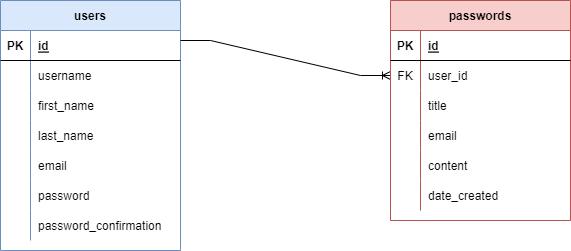

The diagram above was exported from draw.io. Its source (the exported page's mxGraphModel, read from the mxfile embedded in the PNG):
<mxGraphModel dx="1422" dy="786" grid="1" gridSize="10" guides="1" tooltips="1" connect="1" arrows="1" fold="1" page="1" pageScale="1" pageWidth="850" pageHeight="1100" math="0" shadow="0">
  <root>
    <mxCell id="0" />
    <mxCell id="1" parent="0" />
    <mxCell id="euEiYhqSBnp44WBVtll9-1" value="users" style="shape=table;startSize=30;container=1;collapsible=1;childLayout=tableLayout;fixedRows=1;rowLines=0;fontStyle=1;align=center;resizeLast=1;fillColor=#dae8fc;strokeColor=#6c8ebf;" parent="1" vertex="1">
      <mxGeometry x="120" y="80" width="180" height="250" as="geometry" />
    </mxCell>
    <mxCell id="euEiYhqSBnp44WBVtll9-2" value="" style="shape=tableRow;horizontal=0;startSize=0;swimlaneHead=0;swimlaneBody=0;fillColor=none;collapsible=0;dropTarget=0;points=[[0,0.5],[1,0.5]];portConstraint=eastwest;top=0;left=0;right=0;bottom=1;" parent="euEiYhqSBnp44WBVtll9-1" vertex="1">
      <mxGeometry y="30" width="180" height="30" as="geometry" />
    </mxCell>
    <mxCell id="euEiYhqSBnp44WBVtll9-3" value="PK" style="shape=partialRectangle;connectable=0;fillColor=none;top=0;left=0;bottom=0;right=0;fontStyle=1;overflow=hidden;" parent="euEiYhqSBnp44WBVtll9-2" vertex="1">
      <mxGeometry width="30" height="30" as="geometry">
        <mxRectangle width="30" height="30" as="alternateBounds" />
      </mxGeometry>
    </mxCell>
    <mxCell id="euEiYhqSBnp44WBVtll9-4" value="id" style="shape=partialRectangle;connectable=0;fillColor=none;top=0;left=0;bottom=0;right=0;align=left;spacingLeft=6;fontStyle=5;overflow=hidden;" parent="euEiYhqSBnp44WBVtll9-2" vertex="1">
      <mxGeometry x="30" width="150" height="30" as="geometry">
        <mxRectangle width="150" height="30" as="alternateBounds" />
      </mxGeometry>
    </mxCell>
    <mxCell id="ypeGq90e70qqnaEm3OKk-4" value="" style="shape=tableRow;horizontal=0;startSize=0;swimlaneHead=0;swimlaneBody=0;fillColor=none;collapsible=0;dropTarget=0;points=[[0,0.5],[1,0.5]];portConstraint=eastwest;top=0;left=0;right=0;bottom=0;" vertex="1" parent="euEiYhqSBnp44WBVtll9-1">
      <mxGeometry y="60" width="180" height="30" as="geometry" />
    </mxCell>
    <mxCell id="ypeGq90e70qqnaEm3OKk-5" value="" style="shape=partialRectangle;connectable=0;fillColor=none;top=0;left=0;bottom=0;right=0;editable=1;overflow=hidden;" vertex="1" parent="ypeGq90e70qqnaEm3OKk-4">
      <mxGeometry width="30" height="30" as="geometry">
        <mxRectangle width="30" height="30" as="alternateBounds" />
      </mxGeometry>
    </mxCell>
    <mxCell id="ypeGq90e70qqnaEm3OKk-6" value="username" style="shape=partialRectangle;connectable=0;fillColor=none;top=0;left=0;bottom=0;right=0;align=left;spacingLeft=6;overflow=hidden;" vertex="1" parent="ypeGq90e70qqnaEm3OKk-4">
      <mxGeometry x="30" width="150" height="30" as="geometry">
        <mxRectangle width="150" height="30" as="alternateBounds" />
      </mxGeometry>
    </mxCell>
    <mxCell id="euEiYhqSBnp44WBVtll9-5" value="" style="shape=tableRow;horizontal=0;startSize=0;swimlaneHead=0;swimlaneBody=0;fillColor=none;collapsible=0;dropTarget=0;points=[[0,0.5],[1,0.5]];portConstraint=eastwest;top=0;left=0;right=0;bottom=0;" parent="euEiYhqSBnp44WBVtll9-1" vertex="1">
      <mxGeometry y="90" width="180" height="30" as="geometry" />
    </mxCell>
    <mxCell id="euEiYhqSBnp44WBVtll9-6" value="" style="shape=partialRectangle;connectable=0;fillColor=none;top=0;left=0;bottom=0;right=0;editable=1;overflow=hidden;" parent="euEiYhqSBnp44WBVtll9-5" vertex="1">
      <mxGeometry width="30" height="30" as="geometry">
        <mxRectangle width="30" height="30" as="alternateBounds" />
      </mxGeometry>
    </mxCell>
    <mxCell id="euEiYhqSBnp44WBVtll9-7" value="first_name" style="shape=partialRectangle;connectable=0;fillColor=none;top=0;left=0;bottom=0;right=0;align=left;spacingLeft=6;overflow=hidden;" parent="euEiYhqSBnp44WBVtll9-5" vertex="1">
      <mxGeometry x="30" width="150" height="30" as="geometry">
        <mxRectangle width="150" height="30" as="alternateBounds" />
      </mxGeometry>
    </mxCell>
    <mxCell id="euEiYhqSBnp44WBVtll9-8" value="" style="shape=tableRow;horizontal=0;startSize=0;swimlaneHead=0;swimlaneBody=0;fillColor=none;collapsible=0;dropTarget=0;points=[[0,0.5],[1,0.5]];portConstraint=eastwest;top=0;left=0;right=0;bottom=0;" parent="euEiYhqSBnp44WBVtll9-1" vertex="1">
      <mxGeometry y="120" width="180" height="30" as="geometry" />
    </mxCell>
    <mxCell id="euEiYhqSBnp44WBVtll9-9" value="" style="shape=partialRectangle;connectable=0;fillColor=none;top=0;left=0;bottom=0;right=0;editable=1;overflow=hidden;" parent="euEiYhqSBnp44WBVtll9-8" vertex="1">
      <mxGeometry width="30" height="30" as="geometry">
        <mxRectangle width="30" height="30" as="alternateBounds" />
      </mxGeometry>
    </mxCell>
    <mxCell id="euEiYhqSBnp44WBVtll9-10" value="last_name" style="shape=partialRectangle;connectable=0;fillColor=none;top=0;left=0;bottom=0;right=0;align=left;spacingLeft=6;overflow=hidden;" parent="euEiYhqSBnp44WBVtll9-8" vertex="1">
      <mxGeometry x="30" width="150" height="30" as="geometry">
        <mxRectangle width="150" height="30" as="alternateBounds" />
      </mxGeometry>
    </mxCell>
    <mxCell id="euEiYhqSBnp44WBVtll9-29" value="" style="shape=tableRow;horizontal=0;startSize=0;swimlaneHead=0;swimlaneBody=0;fillColor=none;collapsible=0;dropTarget=0;points=[[0,0.5],[1,0.5]];portConstraint=eastwest;top=0;left=0;right=0;bottom=0;" parent="euEiYhqSBnp44WBVtll9-1" vertex="1">
      <mxGeometry y="150" width="180" height="30" as="geometry" />
    </mxCell>
    <mxCell id="euEiYhqSBnp44WBVtll9-30" value="" style="shape=partialRectangle;connectable=0;fillColor=none;top=0;left=0;bottom=0;right=0;editable=1;overflow=hidden;" parent="euEiYhqSBnp44WBVtll9-29" vertex="1">
      <mxGeometry width="30" height="30" as="geometry">
        <mxRectangle width="30" height="30" as="alternateBounds" />
      </mxGeometry>
    </mxCell>
    <mxCell id="euEiYhqSBnp44WBVtll9-31" value="email" style="shape=partialRectangle;connectable=0;fillColor=none;top=0;left=0;bottom=0;right=0;align=left;spacingLeft=6;overflow=hidden;" parent="euEiYhqSBnp44WBVtll9-29" vertex="1">
      <mxGeometry x="30" width="150" height="30" as="geometry">
        <mxRectangle width="150" height="30" as="alternateBounds" />
      </mxGeometry>
    </mxCell>
    <mxCell id="euEiYhqSBnp44WBVtll9-32" value="" style="shape=tableRow;horizontal=0;startSize=0;swimlaneHead=0;swimlaneBody=0;fillColor=none;collapsible=0;dropTarget=0;points=[[0,0.5],[1,0.5]];portConstraint=eastwest;top=0;left=0;right=0;bottom=0;" parent="euEiYhqSBnp44WBVtll9-1" vertex="1">
      <mxGeometry y="180" width="180" height="30" as="geometry" />
    </mxCell>
    <mxCell id="euEiYhqSBnp44WBVtll9-33" value="" style="shape=partialRectangle;connectable=0;fillColor=none;top=0;left=0;bottom=0;right=0;editable=1;overflow=hidden;" parent="euEiYhqSBnp44WBVtll9-32" vertex="1">
      <mxGeometry width="30" height="30" as="geometry">
        <mxRectangle width="30" height="30" as="alternateBounds" />
      </mxGeometry>
    </mxCell>
    <mxCell id="euEiYhqSBnp44WBVtll9-34" value="password" style="shape=partialRectangle;connectable=0;fillColor=none;top=0;left=0;bottom=0;right=0;align=left;spacingLeft=6;overflow=hidden;" parent="euEiYhqSBnp44WBVtll9-32" vertex="1">
      <mxGeometry x="30" width="150" height="30" as="geometry">
        <mxRectangle width="150" height="30" as="alternateBounds" />
      </mxGeometry>
    </mxCell>
    <mxCell id="euEiYhqSBnp44WBVtll9-48" value="" style="shape=tableRow;horizontal=0;startSize=0;swimlaneHead=0;swimlaneBody=0;fillColor=none;collapsible=0;dropTarget=0;points=[[0,0.5],[1,0.5]];portConstraint=eastwest;top=0;left=0;right=0;bottom=0;" parent="euEiYhqSBnp44WBVtll9-1" vertex="1">
      <mxGeometry y="210" width="180" height="30" as="geometry" />
    </mxCell>
    <mxCell id="euEiYhqSBnp44WBVtll9-49" value="" style="shape=partialRectangle;connectable=0;fillColor=none;top=0;left=0;bottom=0;right=0;editable=1;overflow=hidden;" parent="euEiYhqSBnp44WBVtll9-48" vertex="1">
      <mxGeometry width="30" height="30" as="geometry">
        <mxRectangle width="30" height="30" as="alternateBounds" />
      </mxGeometry>
    </mxCell>
    <mxCell id="euEiYhqSBnp44WBVtll9-50" value="password_confirmation" style="shape=partialRectangle;connectable=0;fillColor=none;top=0;left=0;bottom=0;right=0;align=left;spacingLeft=6;overflow=hidden;" parent="euEiYhqSBnp44WBVtll9-48" vertex="1">
      <mxGeometry x="30" width="150" height="30" as="geometry">
        <mxRectangle width="150" height="30" as="alternateBounds" />
      </mxGeometry>
    </mxCell>
    <mxCell id="euEiYhqSBnp44WBVtll9-14" value="" style="edgeStyle=entityRelationEdgeStyle;fontSize=12;html=1;endArrow=ERoneToMany;rounded=0;entryX=0;entryY=0.5;entryDx=0;entryDy=0;" parent="1" target="euEiYhqSBnp44WBVtll9-39" edge="1">
      <mxGeometry width="100" height="100" relative="1" as="geometry">
        <mxPoint x="300" y="120" as="sourcePoint" />
        <mxPoint x="400" y="20" as="targetPoint" />
      </mxGeometry>
    </mxCell>
    <mxCell id="euEiYhqSBnp44WBVtll9-35" value="passwords" style="shape=table;startSize=30;container=1;collapsible=1;childLayout=tableLayout;fixedRows=1;rowLines=0;fontStyle=1;align=center;resizeLast=1;fillColor=#f8cecc;strokeColor=#b85450;" parent="1" vertex="1">
      <mxGeometry x="510" y="80" width="180" height="220" as="geometry" />
    </mxCell>
    <mxCell id="euEiYhqSBnp44WBVtll9-36" value="" style="shape=tableRow;horizontal=0;startSize=0;swimlaneHead=0;swimlaneBody=0;fillColor=none;collapsible=0;dropTarget=0;points=[[0,0.5],[1,0.5]];portConstraint=eastwest;top=0;left=0;right=0;bottom=1;" parent="euEiYhqSBnp44WBVtll9-35" vertex="1">
      <mxGeometry y="30" width="180" height="30" as="geometry" />
    </mxCell>
    <mxCell id="euEiYhqSBnp44WBVtll9-37" value="PK" style="shape=partialRectangle;connectable=0;fillColor=none;top=0;left=0;bottom=0;right=0;fontStyle=1;overflow=hidden;" parent="euEiYhqSBnp44WBVtll9-36" vertex="1">
      <mxGeometry width="30" height="30" as="geometry">
        <mxRectangle width="30" height="30" as="alternateBounds" />
      </mxGeometry>
    </mxCell>
    <mxCell id="euEiYhqSBnp44WBVtll9-38" value="id" style="shape=partialRectangle;connectable=0;fillColor=none;top=0;left=0;bottom=0;right=0;align=left;spacingLeft=6;fontStyle=5;overflow=hidden;" parent="euEiYhqSBnp44WBVtll9-36" vertex="1">
      <mxGeometry x="30" width="150" height="30" as="geometry">
        <mxRectangle width="150" height="30" as="alternateBounds" />
      </mxGeometry>
    </mxCell>
    <mxCell id="euEiYhqSBnp44WBVtll9-39" value="" style="shape=tableRow;horizontal=0;startSize=0;swimlaneHead=0;swimlaneBody=0;fillColor=none;collapsible=0;dropTarget=0;points=[[0,0.5],[1,0.5]];portConstraint=eastwest;top=0;left=0;right=0;bottom=0;" parent="euEiYhqSBnp44WBVtll9-35" vertex="1">
      <mxGeometry y="60" width="180" height="30" as="geometry" />
    </mxCell>
    <mxCell id="euEiYhqSBnp44WBVtll9-40" value="FK" style="shape=partialRectangle;connectable=0;fillColor=none;top=0;left=0;bottom=0;right=0;editable=1;overflow=hidden;" parent="euEiYhqSBnp44WBVtll9-39" vertex="1">
      <mxGeometry width="30" height="30" as="geometry">
        <mxRectangle width="30" height="30" as="alternateBounds" />
      </mxGeometry>
    </mxCell>
    <mxCell id="euEiYhqSBnp44WBVtll9-41" value="user_id" style="shape=partialRectangle;connectable=0;fillColor=none;top=0;left=0;bottom=0;right=0;align=left;spacingLeft=6;overflow=hidden;" parent="euEiYhqSBnp44WBVtll9-39" vertex="1">
      <mxGeometry x="30" width="150" height="30" as="geometry">
        <mxRectangle width="150" height="30" as="alternateBounds" />
      </mxGeometry>
    </mxCell>
    <mxCell id="euEiYhqSBnp44WBVtll9-42" value="" style="shape=tableRow;horizontal=0;startSize=0;swimlaneHead=0;swimlaneBody=0;fillColor=none;collapsible=0;dropTarget=0;points=[[0,0.5],[1,0.5]];portConstraint=eastwest;top=0;left=0;right=0;bottom=0;" parent="euEiYhqSBnp44WBVtll9-35" vertex="1">
      <mxGeometry y="90" width="180" height="30" as="geometry" />
    </mxCell>
    <mxCell id="euEiYhqSBnp44WBVtll9-43" value="" style="shape=partialRectangle;connectable=0;fillColor=none;top=0;left=0;bottom=0;right=0;editable=1;overflow=hidden;" parent="euEiYhqSBnp44WBVtll9-42" vertex="1">
      <mxGeometry width="30" height="30" as="geometry">
        <mxRectangle width="30" height="30" as="alternateBounds" />
      </mxGeometry>
    </mxCell>
    <mxCell id="euEiYhqSBnp44WBVtll9-44" value="title" style="shape=partialRectangle;connectable=0;fillColor=none;top=0;left=0;bottom=0;right=0;align=left;spacingLeft=6;overflow=hidden;" parent="euEiYhqSBnp44WBVtll9-42" vertex="1">
      <mxGeometry x="30" width="150" height="30" as="geometry">
        <mxRectangle width="150" height="30" as="alternateBounds" />
      </mxGeometry>
    </mxCell>
    <mxCell id="euEiYhqSBnp44WBVtll9-45" value="" style="shape=tableRow;horizontal=0;startSize=0;swimlaneHead=0;swimlaneBody=0;fillColor=none;collapsible=0;dropTarget=0;points=[[0,0.5],[1,0.5]];portConstraint=eastwest;top=0;left=0;right=0;bottom=0;" parent="euEiYhqSBnp44WBVtll9-35" vertex="1">
      <mxGeometry y="120" width="180" height="30" as="geometry" />
    </mxCell>
    <mxCell id="euEiYhqSBnp44WBVtll9-46" value="" style="shape=partialRectangle;connectable=0;fillColor=none;top=0;left=0;bottom=0;right=0;editable=1;overflow=hidden;" parent="euEiYhqSBnp44WBVtll9-45" vertex="1">
      <mxGeometry width="30" height="30" as="geometry">
        <mxRectangle width="30" height="30" as="alternateBounds" />
      </mxGeometry>
    </mxCell>
    <mxCell id="euEiYhqSBnp44WBVtll9-47" value="email" style="shape=partialRectangle;connectable=0;fillColor=none;top=0;left=0;bottom=0;right=0;align=left;spacingLeft=6;overflow=hidden;" parent="euEiYhqSBnp44WBVtll9-45" vertex="1">
      <mxGeometry x="30" width="150" height="30" as="geometry">
        <mxRectangle width="150" height="30" as="alternateBounds" />
      </mxGeometry>
    </mxCell>
    <mxCell id="euEiYhqSBnp44WBVtll9-51" value="" style="shape=tableRow;horizontal=0;startSize=0;swimlaneHead=0;swimlaneBody=0;fillColor=none;collapsible=0;dropTarget=0;points=[[0,0.5],[1,0.5]];portConstraint=eastwest;top=0;left=0;right=0;bottom=0;" parent="euEiYhqSBnp44WBVtll9-35" vertex="1">
      <mxGeometry y="150" width="180" height="30" as="geometry" />
    </mxCell>
    <mxCell id="euEiYhqSBnp44WBVtll9-52" value="" style="shape=partialRectangle;connectable=0;fillColor=none;top=0;left=0;bottom=0;right=0;editable=1;overflow=hidden;" parent="euEiYhqSBnp44WBVtll9-51" vertex="1">
      <mxGeometry width="30" height="30" as="geometry">
        <mxRectangle width="30" height="30" as="alternateBounds" />
      </mxGeometry>
    </mxCell>
    <mxCell id="euEiYhqSBnp44WBVtll9-53" value="content" style="shape=partialRectangle;connectable=0;fillColor=none;top=0;left=0;bottom=0;right=0;align=left;spacingLeft=6;overflow=hidden;" parent="euEiYhqSBnp44WBVtll9-51" vertex="1">
      <mxGeometry x="30" width="150" height="30" as="geometry">
        <mxRectangle width="150" height="30" as="alternateBounds" />
      </mxGeometry>
    </mxCell>
    <mxCell id="ypeGq90e70qqnaEm3OKk-1" value="" style="shape=tableRow;horizontal=0;startSize=0;swimlaneHead=0;swimlaneBody=0;fillColor=none;collapsible=0;dropTarget=0;points=[[0,0.5],[1,0.5]];portConstraint=eastwest;top=0;left=0;right=0;bottom=0;" vertex="1" parent="euEiYhqSBnp44WBVtll9-35">
      <mxGeometry y="180" width="180" height="30" as="geometry" />
    </mxCell>
    <mxCell id="ypeGq90e70qqnaEm3OKk-2" value="" style="shape=partialRectangle;connectable=0;fillColor=none;top=0;left=0;bottom=0;right=0;editable=1;overflow=hidden;" vertex="1" parent="ypeGq90e70qqnaEm3OKk-1">
      <mxGeometry width="30" height="30" as="geometry">
        <mxRectangle width="30" height="30" as="alternateBounds" />
      </mxGeometry>
    </mxCell>
    <mxCell id="ypeGq90e70qqnaEm3OKk-3" value="date_created" style="shape=partialRectangle;connectable=0;fillColor=none;top=0;left=0;bottom=0;right=0;align=left;spacingLeft=6;overflow=hidden;" vertex="1" parent="ypeGq90e70qqnaEm3OKk-1">
      <mxGeometry x="30" width="150" height="30" as="geometry">
        <mxRectangle width="150" height="30" as="alternateBounds" />
      </mxGeometry>
    </mxCell>
  </root>
</mxGraphModel>